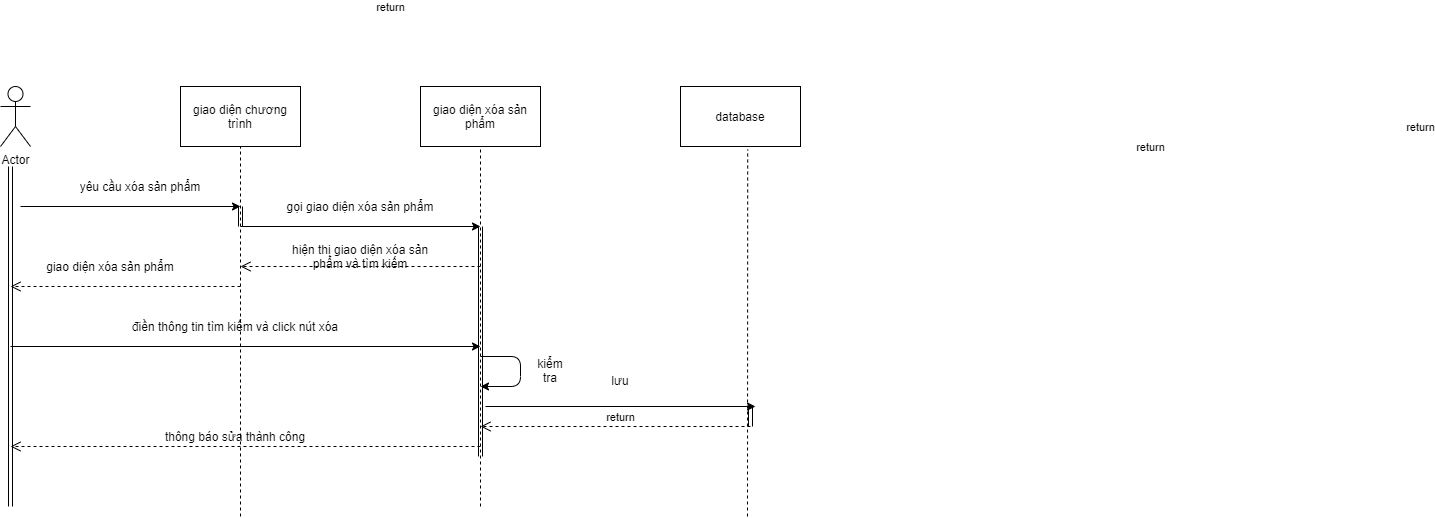

The diagram above was exported from draw.io. Its source (the exported page's mxGraphModel, read from the mxfile embedded in the PNG):
<mxGraphModel dx="1038" dy="580" grid="1" gridSize="10" guides="1" tooltips="1" connect="1" arrows="1" fold="1" page="1" pageScale="1" pageWidth="1169" pageHeight="827" math="0" shadow="0">
  <root>
    <mxCell id="0" />
    <mxCell id="1" parent="0" />
    <mxCell id="5Pz27lQibmXDbRHrjvtP-1" value="Actor" style="shape=umlActor;verticalLabelPosition=bottom;verticalAlign=top;html=1;outlineConnect=0;" vertex="1" parent="1">
      <mxGeometry x="90" y="120" width="30" height="60" as="geometry" />
    </mxCell>
    <mxCell id="5Pz27lQibmXDbRHrjvtP-2" value="giao diện chương trình" style="rounded=0;whiteSpace=wrap;html=1;" vertex="1" parent="1">
      <mxGeometry x="270" y="120" width="120" height="60" as="geometry" />
    </mxCell>
    <mxCell id="5Pz27lQibmXDbRHrjvtP-3" value="giao diện xóa sản phẩm" style="rounded=0;whiteSpace=wrap;html=1;" vertex="1" parent="1">
      <mxGeometry x="510" y="120" width="120" height="60" as="geometry" />
    </mxCell>
    <mxCell id="5Pz27lQibmXDbRHrjvtP-4" value="database" style="rounded=0;whiteSpace=wrap;html=1;" vertex="1" parent="1">
      <mxGeometry x="770" y="120" width="120" height="60" as="geometry" />
    </mxCell>
    <mxCell id="5Pz27lQibmXDbRHrjvtP-8" value="" style="shape=link;html=1;" edge="1" parent="1">
      <mxGeometry width="100" relative="1" as="geometry">
        <mxPoint x="100" y="200" as="sourcePoint" />
        <mxPoint x="100" y="540" as="targetPoint" />
      </mxGeometry>
    </mxCell>
    <mxCell id="5Pz27lQibmXDbRHrjvtP-10" value="" style="endArrow=none;dashed=1;html=1;entryX=0.5;entryY=1;entryDx=0;entryDy=0;" edge="1" parent="1" target="5Pz27lQibmXDbRHrjvtP-2">
      <mxGeometry width="50" height="50" relative="1" as="geometry">
        <mxPoint x="330" y="470" as="sourcePoint" />
        <mxPoint x="550" y="270" as="targetPoint" />
      </mxGeometry>
    </mxCell>
    <mxCell id="5Pz27lQibmXDbRHrjvtP-11" value="" style="endArrow=classic;html=1;" edge="1" parent="1">
      <mxGeometry width="50" height="50" relative="1" as="geometry">
        <mxPoint x="110" y="240" as="sourcePoint" />
        <mxPoint x="330" y="240" as="targetPoint" />
      </mxGeometry>
    </mxCell>
    <mxCell id="5Pz27lQibmXDbRHrjvtP-12" value="gọi giao diện xóa sản phẩm" style="text;html=1;strokeColor=none;fillColor=none;align=center;verticalAlign=middle;whiteSpace=wrap;rounded=0;" vertex="1" parent="1">
      <mxGeometry x="370" y="230" width="160" height="20" as="geometry" />
    </mxCell>
    <mxCell id="5Pz27lQibmXDbRHrjvtP-15" value="" style="endArrow=none;dashed=1;html=1;entryX=0.5;entryY=1;entryDx=0;entryDy=0;" edge="1" parent="1" target="5Pz27lQibmXDbRHrjvtP-3">
      <mxGeometry width="50" height="50" relative="1" as="geometry">
        <mxPoint x="570" y="540" as="sourcePoint" />
        <mxPoint x="550" y="270" as="targetPoint" />
      </mxGeometry>
    </mxCell>
    <mxCell id="5Pz27lQibmXDbRHrjvtP-16" value="" style="endArrow=none;dashed=1;html=1;entryX=0.56;entryY=1.05;entryDx=0;entryDy=0;entryPerimeter=0;" edge="1" parent="1" target="5Pz27lQibmXDbRHrjvtP-4">
      <mxGeometry width="50" height="50" relative="1" as="geometry">
        <mxPoint x="837" y="550" as="sourcePoint" />
        <mxPoint x="550" y="270" as="targetPoint" />
      </mxGeometry>
    </mxCell>
    <mxCell id="5Pz27lQibmXDbRHrjvtP-17" value="" style="endArrow=classic;html=1;" edge="1" parent="1">
      <mxGeometry width="50" height="50" relative="1" as="geometry">
        <mxPoint x="330" y="260" as="sourcePoint" />
        <mxPoint x="570" y="260" as="targetPoint" />
      </mxGeometry>
    </mxCell>
    <mxCell id="5Pz27lQibmXDbRHrjvtP-18" value="yêu cầu xóa sản phẩm" style="text;html=1;strokeColor=none;fillColor=none;align=center;verticalAlign=middle;whiteSpace=wrap;rounded=0;" vertex="1" parent="1">
      <mxGeometry x="150" y="210" width="160" height="20" as="geometry" />
    </mxCell>
    <mxCell id="5Pz27lQibmXDbRHrjvtP-20" value="return" style="html=1;verticalAlign=bottom;endArrow=open;dashed=1;endSize=8;" edge="1" parent="1">
      <mxGeometry x="-1" y="213" relative="1" as="geometry">
        <mxPoint x="570" y="300" as="sourcePoint" />
        <mxPoint x="330" y="300" as="targetPoint" />
        <mxPoint x="140" y="-53" as="offset" />
      </mxGeometry>
    </mxCell>
    <mxCell id="5Pz27lQibmXDbRHrjvtP-21" value="hiện thị giao diện xóa sản phẩm và tìm kiếm" style="text;html=1;strokeColor=none;fillColor=none;align=center;verticalAlign=middle;whiteSpace=wrap;rounded=0;" vertex="1" parent="1">
      <mxGeometry x="370" y="280" width="160" height="20" as="geometry" />
    </mxCell>
    <mxCell id="5Pz27lQibmXDbRHrjvtP-22" value="return" style="html=1;verticalAlign=bottom;endArrow=open;dashed=1;endSize=8;" edge="1" parent="1">
      <mxGeometry x="-1" y="-309" relative="1" as="geometry">
        <mxPoint x="330" y="320" as="sourcePoint" />
        <mxPoint x="100" y="320" as="targetPoint" />
        <mxPoint x="150" y="39" as="offset" />
      </mxGeometry>
    </mxCell>
    <mxCell id="5Pz27lQibmXDbRHrjvtP-23" value="giao diện xóa sản phẩm" style="text;html=1;strokeColor=none;fillColor=none;align=center;verticalAlign=middle;whiteSpace=wrap;rounded=0;" vertex="1" parent="1">
      <mxGeometry x="120" y="290" width="160" height="20" as="geometry" />
    </mxCell>
    <mxCell id="5Pz27lQibmXDbRHrjvtP-25" value="" style="endArrow=classic;html=1;" edge="1" parent="1">
      <mxGeometry width="50" height="50" relative="1" as="geometry">
        <mxPoint x="100" y="380" as="sourcePoint" />
        <mxPoint x="570" y="380" as="targetPoint" />
      </mxGeometry>
    </mxCell>
    <mxCell id="5Pz27lQibmXDbRHrjvtP-26" value="điền thông tin tìm kiếm và click nút xóa" style="text;html=1;strokeColor=none;fillColor=none;align=center;verticalAlign=middle;whiteSpace=wrap;rounded=0;" vertex="1" parent="1">
      <mxGeometry x="190" y="350" width="270" height="20" as="geometry" />
    </mxCell>
    <mxCell id="5Pz27lQibmXDbRHrjvtP-27" value="" style="endArrow=classic;html=1;" edge="1" parent="1">
      <mxGeometry width="50" height="50" relative="1" as="geometry">
        <mxPoint x="570" y="390" as="sourcePoint" />
        <mxPoint x="570" y="420" as="targetPoint" />
        <Array as="points">
          <mxPoint x="610" y="390" />
          <mxPoint x="610" y="420" />
        </Array>
      </mxGeometry>
    </mxCell>
    <mxCell id="5Pz27lQibmXDbRHrjvtP-28" value="kiểm tra" style="text;html=1;strokeColor=none;fillColor=none;align=center;verticalAlign=middle;whiteSpace=wrap;rounded=0;" vertex="1" parent="1">
      <mxGeometry x="620" y="394" width="40" height="20" as="geometry" />
    </mxCell>
    <mxCell id="5Pz27lQibmXDbRHrjvtP-29" value="" style="endArrow=classic;html=1;" edge="1" parent="1">
      <mxGeometry width="50" height="50" relative="1" as="geometry">
        <mxPoint x="575" y="440" as="sourcePoint" />
        <mxPoint x="845" y="440" as="targetPoint" />
      </mxGeometry>
    </mxCell>
    <mxCell id="5Pz27lQibmXDbRHrjvtP-30" value="lưu" style="text;html=1;strokeColor=none;fillColor=none;align=center;verticalAlign=middle;whiteSpace=wrap;rounded=0;" vertex="1" parent="1">
      <mxGeometry x="660" y="404" width="100" height="20" as="geometry" />
    </mxCell>
    <mxCell id="5Pz27lQibmXDbRHrjvtP-33" value="return" style="html=1;verticalAlign=bottom;endArrow=open;dashed=1;endSize=8;" edge="1" parent="1">
      <mxGeometry x="-1" y="-730" relative="1" as="geometry">
        <mxPoint x="570" y="480" as="sourcePoint" />
        <mxPoint x="100" y="480" as="targetPoint" />
        <mxPoint x="670" y="440" as="offset" />
      </mxGeometry>
    </mxCell>
    <mxCell id="5Pz27lQibmXDbRHrjvtP-36" value="" style="endArrow=none;dashed=1;html=1;entryX=0.5;entryY=1;entryDx=0;entryDy=0;" edge="1" parent="1">
      <mxGeometry width="50" height="50" relative="1" as="geometry">
        <mxPoint x="330" y="550" as="sourcePoint" />
        <mxPoint x="330" y="470" as="targetPoint" />
      </mxGeometry>
    </mxCell>
    <mxCell id="5Pz27lQibmXDbRHrjvtP-37" value="thông báo sửa thành công" style="text;html=1;strokeColor=none;fillColor=none;align=center;verticalAlign=middle;whiteSpace=wrap;rounded=0;" vertex="1" parent="1">
      <mxGeometry x="220" y="460" width="210" height="20" as="geometry" />
    </mxCell>
    <mxCell id="5Pz27lQibmXDbRHrjvtP-38" value="" style="shape=link;html=1;" edge="1" parent="1">
      <mxGeometry width="100" relative="1" as="geometry">
        <mxPoint x="330" y="240" as="sourcePoint" />
        <mxPoint x="330" y="260" as="targetPoint" />
      </mxGeometry>
    </mxCell>
    <mxCell id="5Pz27lQibmXDbRHrjvtP-39" value="" style="shape=link;html=1;" edge="1" parent="1">
      <mxGeometry width="100" relative="1" as="geometry">
        <mxPoint x="570" y="260" as="sourcePoint" />
        <mxPoint x="570" y="490" as="targetPoint" />
      </mxGeometry>
    </mxCell>
    <mxCell id="5Pz27lQibmXDbRHrjvtP-40" value="return" style="html=1;verticalAlign=bottom;endArrow=open;dashed=1;endSize=8;" edge="1" parent="1">
      <mxGeometry x="-1" y="-730" relative="1" as="geometry">
        <mxPoint x="840" y="460" as="sourcePoint" />
        <mxPoint x="570" y="460" as="targetPoint" />
        <mxPoint x="670" y="440" as="offset" />
      </mxGeometry>
    </mxCell>
    <mxCell id="5Pz27lQibmXDbRHrjvtP-41" value="" style="shape=link;html=1;" edge="1" parent="1">
      <mxGeometry width="100" relative="1" as="geometry">
        <mxPoint x="840" y="460" as="sourcePoint" />
        <mxPoint x="840" y="440" as="targetPoint" />
      </mxGeometry>
    </mxCell>
  </root>
</mxGraphModel>